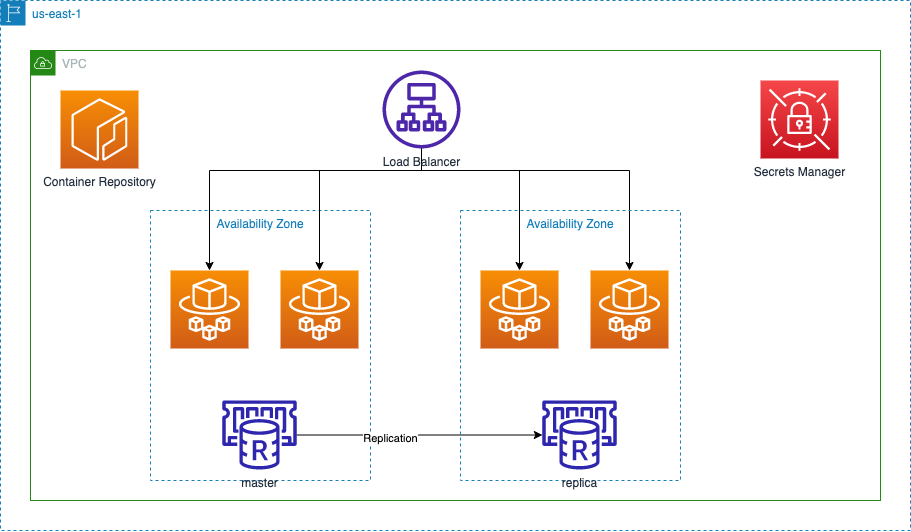

The diagram above was exported from draw.io. Its source (the exported page's mxGraphModel, read from the mxfile embedded in the PNG):
<mxGraphModel dx="1113" dy="660" grid="1" gridSize="10" guides="1" tooltips="1" connect="1" arrows="1" fold="1" page="1" pageScale="1" pageWidth="1169" pageHeight="827" math="0" shadow="0">
  <root>
    <mxCell id="0" />
    <mxCell id="1" parent="0" />
    <mxCell id="2" value="us-east-1" style="points=[[0,0],[0.25,0],[0.5,0],[0.75,0],[1,0],[1,0.25],[1,0.5],[1,0.75],[1,1],[0.75,1],[0.5,1],[0.25,1],[0,1],[0,0.75],[0,0.5],[0,0.25]];outlineConnect=0;gradientColor=none;html=1;whiteSpace=wrap;fontSize=12;fontStyle=0;container=1;pointerEvents=0;collapsible=0;recursiveResize=0;shape=mxgraph.aws4.group;grIcon=mxgraph.aws4.group_region;strokeColor=#147EBA;fillColor=none;verticalAlign=top;align=left;spacingLeft=30;fontColor=#147EBA;dashed=1;" vertex="1" parent="1">
      <mxGeometry x="200" y="230" width="910" height="530" as="geometry" />
    </mxCell>
    <mxCell id="3" value="VPC" style="points=[[0,0],[0.25,0],[0.5,0],[0.75,0],[1,0],[1,0.25],[1,0.5],[1,0.75],[1,1],[0.75,1],[0.5,1],[0.25,1],[0,1],[0,0.75],[0,0.5],[0,0.25]];outlineConnect=0;gradientColor=none;html=1;whiteSpace=wrap;fontSize=12;fontStyle=0;container=1;pointerEvents=0;collapsible=0;recursiveResize=0;shape=mxgraph.aws4.group;grIcon=mxgraph.aws4.group_vpc;strokeColor=#248814;fillColor=none;verticalAlign=top;align=left;spacingLeft=30;fontColor=#AAB7B8;dashed=0;" vertex="1" parent="2">
      <mxGeometry x="30" y="50" width="850" height="450" as="geometry" />
    </mxCell>
    <mxCell id="4" value="Availability Zone" style="fillColor=none;strokeColor=#147EBA;dashed=1;verticalAlign=top;fontStyle=0;fontColor=#147EBA;" vertex="1" parent="3">
      <mxGeometry x="120" y="160" width="220" height="270" as="geometry" />
    </mxCell>
    <mxCell id="5" style="edgeStyle=orthogonalEdgeStyle;rounded=0;orthogonalLoop=1;jettySize=auto;html=1;entryX=0.5;entryY=0;entryDx=0;entryDy=0;entryPerimeter=0;" edge="1" parent="3" source="9" target="16">
      <mxGeometry relative="1" as="geometry">
        <Array as="points">
          <mxPoint x="391" y="120" />
          <mxPoint x="179" y="120" />
        </Array>
      </mxGeometry>
    </mxCell>
    <mxCell id="6" style="edgeStyle=orthogonalEdgeStyle;rounded=0;orthogonalLoop=1;jettySize=auto;html=1;" edge="1" parent="3" source="9" target="17">
      <mxGeometry relative="1" as="geometry">
        <Array as="points">
          <mxPoint x="391" y="120" />
          <mxPoint x="289" y="120" />
        </Array>
      </mxGeometry>
    </mxCell>
    <mxCell id="7" style="edgeStyle=orthogonalEdgeStyle;rounded=0;orthogonalLoop=1;jettySize=auto;html=1;" edge="1" parent="3" source="9" target="18">
      <mxGeometry relative="1" as="geometry">
        <Array as="points">
          <mxPoint x="391" y="120" />
          <mxPoint x="489" y="120" />
        </Array>
      </mxGeometry>
    </mxCell>
    <mxCell id="8" style="edgeStyle=orthogonalEdgeStyle;rounded=0;orthogonalLoop=1;jettySize=auto;html=1;entryX=0.5;entryY=0;entryDx=0;entryDy=0;entryPerimeter=0;" edge="1" parent="3" source="9" target="19">
      <mxGeometry relative="1" as="geometry">
        <Array as="points">
          <mxPoint x="391" y="120" />
          <mxPoint x="599" y="120" />
        </Array>
      </mxGeometry>
    </mxCell>
    <mxCell id="9" value="Load Balancer" style="sketch=0;outlineConnect=0;fontColor=#232F3E;gradientColor=none;fillColor=#4D27AA;strokeColor=none;dashed=0;verticalLabelPosition=bottom;verticalAlign=top;align=center;html=1;fontSize=12;fontStyle=0;aspect=fixed;pointerEvents=1;shape=mxgraph.aws4.application_load_balancer;" vertex="1" parent="3">
      <mxGeometry x="352" y="20" width="78" height="78" as="geometry" />
    </mxCell>
    <mxCell id="10" value="Container Repository" style="sketch=0;points=[[0,0,0],[0.25,0,0],[0.5,0,0],[0.75,0,0],[1,0,0],[0,1,0],[0.25,1,0],[0.5,1,0],[0.75,1,0],[1,1,0],[0,0.25,0],[0,0.5,0],[0,0.75,0],[1,0.25,0],[1,0.5,0],[1,0.75,0]];outlineConnect=0;fontColor=#232F3E;gradientColor=#F78E04;gradientDirection=north;fillColor=#D05C17;strokeColor=#ffffff;dashed=0;verticalLabelPosition=bottom;verticalAlign=top;align=center;html=1;fontSize=12;fontStyle=0;aspect=fixed;shape=mxgraph.aws4.resourceIcon;resIcon=mxgraph.aws4.ecr;" vertex="1" parent="3">
      <mxGeometry x="30" y="40" width="78" height="78" as="geometry" />
    </mxCell>
    <mxCell id="11" style="edgeStyle=orthogonalEdgeStyle;rounded=0;orthogonalLoop=1;jettySize=auto;html=1;" edge="1" parent="3" source="13" target="15">
      <mxGeometry relative="1" as="geometry" />
    </mxCell>
    <mxCell id="12" value="Replication" style="edgeLabel;html=1;align=center;verticalAlign=middle;resizable=0;points=[];" vertex="1" connectable="0" parent="11">
      <mxGeometry x="-0.2442" y="-3" relative="1" as="geometry">
        <mxPoint as="offset" />
      </mxGeometry>
    </mxCell>
    <mxCell id="13" value="master" style="sketch=0;outlineConnect=0;fontColor=#232F3E;gradientColor=none;fillColor=#2E27AD;strokeColor=none;dashed=0;verticalLabelPosition=bottom;verticalAlign=top;align=center;html=1;fontSize=12;fontStyle=0;aspect=fixed;pointerEvents=1;shape=mxgraph.aws4.elasticache_for_redis;" vertex="1" parent="3">
      <mxGeometry x="190" y="350" width="78" height="69" as="geometry" />
    </mxCell>
    <mxCell id="14" value="Availability Zone" style="fillColor=none;strokeColor=#147EBA;dashed=1;verticalAlign=top;fontStyle=0;fontColor=#147EBA;" vertex="1" parent="3">
      <mxGeometry x="430" y="160" width="220" height="270" as="geometry" />
    </mxCell>
    <mxCell id="15" value="replica" style="sketch=0;outlineConnect=0;fontColor=#232F3E;gradientColor=none;fillColor=#2E27AD;strokeColor=none;dashed=0;verticalLabelPosition=bottom;verticalAlign=top;align=center;html=1;fontSize=12;fontStyle=0;aspect=fixed;pointerEvents=1;shape=mxgraph.aws4.elasticache_for_redis;" vertex="1" parent="3">
      <mxGeometry x="510" y="350" width="78" height="69" as="geometry" />
    </mxCell>
    <mxCell id="16" value="" style="sketch=0;points=[[0,0,0],[0.25,0,0],[0.5,0,0],[0.75,0,0],[1,0,0],[0,1,0],[0.25,1,0],[0.5,1,0],[0.75,1,0],[1,1,0],[0,0.25,0],[0,0.5,0],[0,0.75,0],[1,0.25,0],[1,0.5,0],[1,0.75,0]];outlineConnect=0;fontColor=#232F3E;gradientColor=#F78E04;gradientDirection=north;fillColor=#D05C17;strokeColor=#ffffff;dashed=0;verticalLabelPosition=bottom;verticalAlign=top;align=center;html=1;fontSize=12;fontStyle=0;aspect=fixed;shape=mxgraph.aws4.resourceIcon;resIcon=mxgraph.aws4.fargate;" vertex="1" parent="3">
      <mxGeometry x="140" y="220" width="78" height="78" as="geometry" />
    </mxCell>
    <mxCell id="17" value="" style="sketch=0;points=[[0,0,0],[0.25,0,0],[0.5,0,0],[0.75,0,0],[1,0,0],[0,1,0],[0.25,1,0],[0.5,1,0],[0.75,1,0],[1,1,0],[0,0.25,0],[0,0.5,0],[0,0.75,0],[1,0.25,0],[1,0.5,0],[1,0.75,0]];outlineConnect=0;fontColor=#232F3E;gradientColor=#F78E04;gradientDirection=north;fillColor=#D05C17;strokeColor=#ffffff;dashed=0;verticalLabelPosition=bottom;verticalAlign=top;align=center;html=1;fontSize=12;fontStyle=0;aspect=fixed;shape=mxgraph.aws4.resourceIcon;resIcon=mxgraph.aws4.fargate;" vertex="1" parent="3">
      <mxGeometry x="250" y="220" width="78" height="78" as="geometry" />
    </mxCell>
    <mxCell id="18" value="" style="sketch=0;points=[[0,0,0],[0.25,0,0],[0.5,0,0],[0.75,0,0],[1,0,0],[0,1,0],[0.25,1,0],[0.5,1,0],[0.75,1,0],[1,1,0],[0,0.25,0],[0,0.5,0],[0,0.75,0],[1,0.25,0],[1,0.5,0],[1,0.75,0]];outlineConnect=0;fontColor=#232F3E;gradientColor=#F78E04;gradientDirection=north;fillColor=#D05C17;strokeColor=#ffffff;dashed=0;verticalLabelPosition=bottom;verticalAlign=top;align=center;html=1;fontSize=12;fontStyle=0;aspect=fixed;shape=mxgraph.aws4.resourceIcon;resIcon=mxgraph.aws4.fargate;" vertex="1" parent="3">
      <mxGeometry x="450" y="220" width="78" height="78" as="geometry" />
    </mxCell>
    <mxCell id="19" value="" style="sketch=0;points=[[0,0,0],[0.25,0,0],[0.5,0,0],[0.75,0,0],[1,0,0],[0,1,0],[0.25,1,0],[0.5,1,0],[0.75,1,0],[1,1,0],[0,0.25,0],[0,0.5,0],[0,0.75,0],[1,0.25,0],[1,0.5,0],[1,0.75,0]];outlineConnect=0;fontColor=#232F3E;gradientColor=#F78E04;gradientDirection=north;fillColor=#D05C17;strokeColor=#ffffff;dashed=0;verticalLabelPosition=bottom;verticalAlign=top;align=center;html=1;fontSize=12;fontStyle=0;aspect=fixed;shape=mxgraph.aws4.resourceIcon;resIcon=mxgraph.aws4.fargate;" vertex="1" parent="3">
      <mxGeometry x="560" y="220" width="78" height="78" as="geometry" />
    </mxCell>
    <mxCell id="20" value="Secrets Manager" style="sketch=0;points=[[0,0,0],[0.25,0,0],[0.5,0,0],[0.75,0,0],[1,0,0],[0,1,0],[0.25,1,0],[0.5,1,0],[0.75,1,0],[1,1,0],[0,0.25,0],[0,0.5,0],[0,0.75,0],[1,0.25,0],[1,0.5,0],[1,0.75,0]];outlineConnect=0;fontColor=#232F3E;gradientColor=#F54749;gradientDirection=north;fillColor=#C7131F;strokeColor=#ffffff;dashed=0;verticalLabelPosition=bottom;verticalAlign=top;align=center;html=1;fontSize=12;fontStyle=0;aspect=fixed;shape=mxgraph.aws4.resourceIcon;resIcon=mxgraph.aws4.secrets_manager;" vertex="1" parent="3">
      <mxGeometry x="730" y="30" width="78" height="78" as="geometry" />
    </mxCell>
  </root>
</mxGraphModel>